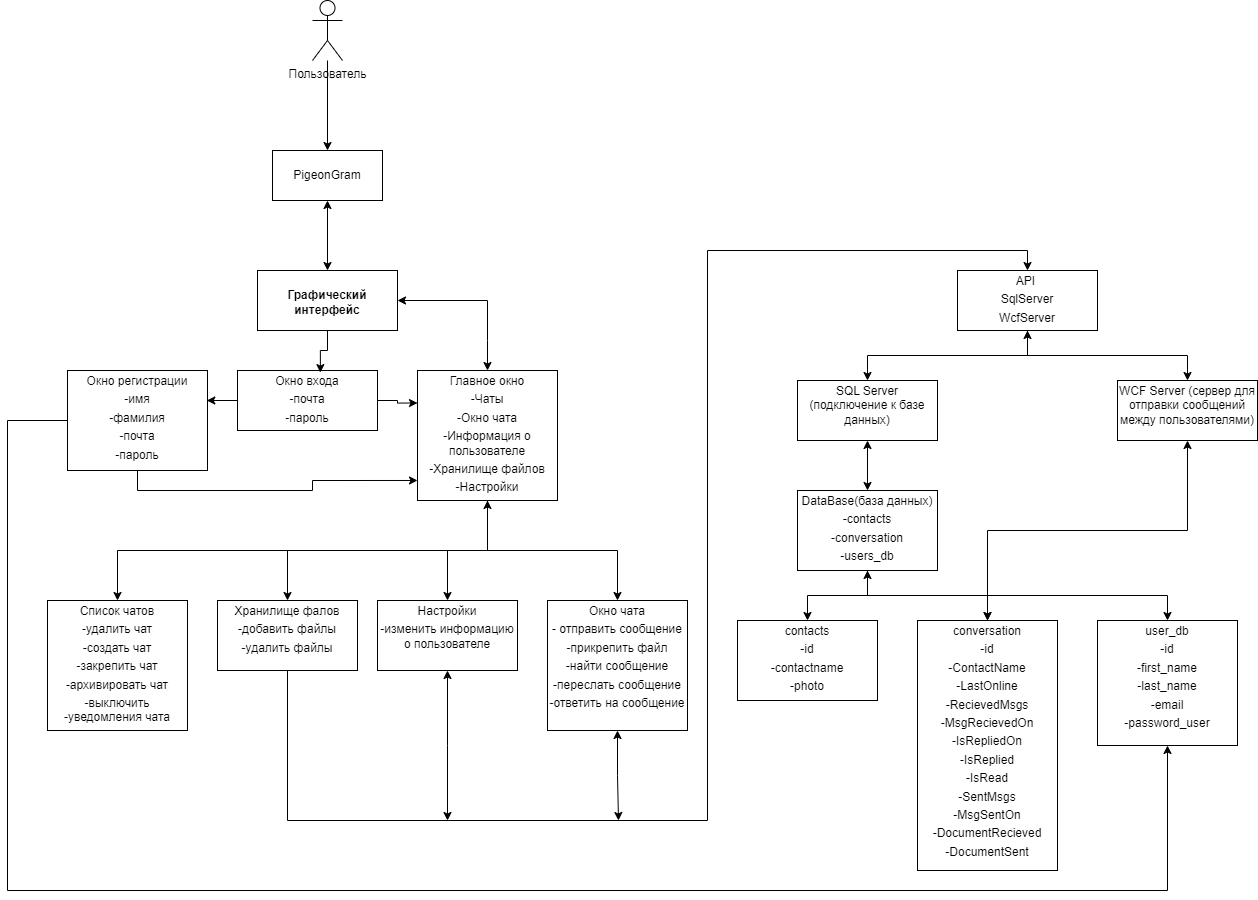

The diagram above was exported from draw.io. Its source (the exported page's mxGraphModel, read from the mxfile embedded in the PNG):
<mxGraphModel dx="3012" dy="899" grid="1" gridSize="10" guides="1" tooltips="1" connect="1" arrows="1" fold="1" page="1" pageScale="1" pageWidth="1169" pageHeight="826" background="none" math="0" shadow="0">
  <root>
    <mxCell id="0" />
    <mxCell id="1" parent="0" />
    <mxCell id="GAvnRHU75-MQoSHd6PS3-74" style="edgeStyle=orthogonalEdgeStyle;rounded=0;orthogonalLoop=1;jettySize=auto;html=1;exitX=0.5;exitY=1;exitDx=0;exitDy=0;entryX=0.5;entryY=0;entryDx=0;entryDy=0;startArrow=classic;" edge="1" parent="1" source="GAvnRHU75-MQoSHd6PS3-55" target="GAvnRHU75-MQoSHd6PS3-56">
      <mxGeometry relative="1" as="geometry" />
    </mxCell>
    <mxCell id="GAvnRHU75-MQoSHd6PS3-55" value="PigeonGram" style="html=1;whiteSpace=wrap;" vertex="1" parent="1">
      <mxGeometry x="95" y="460" width="110" height="50" as="geometry" />
    </mxCell>
    <mxCell id="GAvnRHU75-MQoSHd6PS3-56" value="&lt;p style=&quot;margin:0px;margin-top:4px;text-align:center;&quot;&gt;&lt;br&gt;&lt;b&gt;Графический интерфейс&lt;/b&gt;&lt;/p&gt;" style="verticalAlign=top;align=left;overflow=fill;html=1;whiteSpace=wrap;" vertex="1" parent="1">
      <mxGeometry x="80" y="580" width="140" height="60" as="geometry" />
    </mxCell>
    <mxCell id="GAvnRHU75-MQoSHd6PS3-83" style="edgeStyle=orthogonalEdgeStyle;rounded=0;orthogonalLoop=1;jettySize=auto;html=1;exitX=0.5;exitY=1;exitDx=0;exitDy=0;entryX=0.5;entryY=0;entryDx=0;entryDy=0;" edge="1" parent="1" source="GAvnRHU75-MQoSHd6PS3-57" target="GAvnRHU75-MQoSHd6PS3-58">
      <mxGeometry relative="1" as="geometry" />
    </mxCell>
    <mxCell id="GAvnRHU75-MQoSHd6PS3-84" style="edgeStyle=orthogonalEdgeStyle;rounded=0;orthogonalLoop=1;jettySize=auto;html=1;exitX=0.5;exitY=1;exitDx=0;exitDy=0;startArrow=classic;" edge="1" parent="1" source="GAvnRHU75-MQoSHd6PS3-57" target="GAvnRHU75-MQoSHd6PS3-59">
      <mxGeometry relative="1" as="geometry" />
    </mxCell>
    <mxCell id="GAvnRHU75-MQoSHd6PS3-57" value="&lt;p style=&quot;margin:0px;margin-top:4px;text-align:center;&quot;&gt;API&amp;nbsp;&lt;/p&gt;&lt;p style=&quot;margin:0px;margin-top:4px;text-align:center;&quot;&gt;SqlServer&lt;/p&gt;&lt;p style=&quot;margin:0px;margin-top:4px;text-align:center;&quot;&gt;WcfServer&lt;/p&gt;" style="verticalAlign=top;align=left;overflow=fill;html=1;whiteSpace=wrap;" vertex="1" parent="1">
      <mxGeometry x="780" y="580" width="140" height="60" as="geometry" />
    </mxCell>
    <mxCell id="GAvnRHU75-MQoSHd6PS3-85" style="edgeStyle=orthogonalEdgeStyle;rounded=0;orthogonalLoop=1;jettySize=auto;html=1;exitX=0.5;exitY=1;exitDx=0;exitDy=0;entryX=0.5;entryY=0;entryDx=0;entryDy=0;startArrow=classic;" edge="1" parent="1" source="GAvnRHU75-MQoSHd6PS3-58" target="GAvnRHU75-MQoSHd6PS3-60">
      <mxGeometry relative="1" as="geometry" />
    </mxCell>
    <mxCell id="GAvnRHU75-MQoSHd6PS3-58" value="&lt;p style=&quot;margin:0px;margin-top:4px;text-align:center;&quot;&gt;SQL Server (подключение к базе данных)&lt;/p&gt;" style="verticalAlign=top;align=left;overflow=fill;html=1;whiteSpace=wrap;" vertex="1" parent="1">
      <mxGeometry x="620" y="690" width="140" height="60" as="geometry" />
    </mxCell>
    <mxCell id="GAvnRHU75-MQoSHd6PS3-91" style="edgeStyle=orthogonalEdgeStyle;rounded=0;orthogonalLoop=1;jettySize=auto;html=1;exitX=0.5;exitY=1;exitDx=0;exitDy=0;entryX=0.5;entryY=0;entryDx=0;entryDy=0;startArrow=classic;" edge="1" parent="1" source="GAvnRHU75-MQoSHd6PS3-59" target="GAvnRHU75-MQoSHd6PS3-69">
      <mxGeometry relative="1" as="geometry" />
    </mxCell>
    <mxCell id="GAvnRHU75-MQoSHd6PS3-59" value="&lt;p style=&quot;margin:0px;margin-top:4px;text-align:center;&quot;&gt;WCF Server (сервер для отправки сообщений между пользователями)&lt;/p&gt;" style="verticalAlign=top;align=left;overflow=fill;html=1;whiteSpace=wrap;" vertex="1" parent="1">
      <mxGeometry x="940" y="690" width="140" height="60" as="geometry" />
    </mxCell>
    <mxCell id="GAvnRHU75-MQoSHd6PS3-86" style="edgeStyle=orthogonalEdgeStyle;rounded=0;orthogonalLoop=1;jettySize=auto;html=1;exitX=0.5;exitY=1;exitDx=0;exitDy=0;entryX=0.5;entryY=0;entryDx=0;entryDy=0;" edge="1" parent="1" source="GAvnRHU75-MQoSHd6PS3-60" target="GAvnRHU75-MQoSHd6PS3-68">
      <mxGeometry relative="1" as="geometry" />
    </mxCell>
    <mxCell id="GAvnRHU75-MQoSHd6PS3-87" style="edgeStyle=orthogonalEdgeStyle;rounded=0;orthogonalLoop=1;jettySize=auto;html=1;exitX=0.5;exitY=1;exitDx=0;exitDy=0;entryX=0.5;entryY=0;entryDx=0;entryDy=0;" edge="1" parent="1" source="GAvnRHU75-MQoSHd6PS3-60" target="GAvnRHU75-MQoSHd6PS3-69">
      <mxGeometry relative="1" as="geometry" />
    </mxCell>
    <mxCell id="GAvnRHU75-MQoSHd6PS3-88" style="edgeStyle=orthogonalEdgeStyle;rounded=0;orthogonalLoop=1;jettySize=auto;html=1;exitX=0.5;exitY=1;exitDx=0;exitDy=0;entryX=0.5;entryY=0;entryDx=0;entryDy=0;startArrow=classic;" edge="1" parent="1" source="GAvnRHU75-MQoSHd6PS3-60" target="GAvnRHU75-MQoSHd6PS3-70">
      <mxGeometry relative="1" as="geometry" />
    </mxCell>
    <mxCell id="GAvnRHU75-MQoSHd6PS3-60" value="&lt;p style=&quot;margin:0px;margin-top:4px;text-align:center;&quot;&gt;DataBase(база данных)&lt;/p&gt;&lt;p style=&quot;margin:0px;margin-top:4px;text-align:center;&quot;&gt;-contacts&lt;/p&gt;&lt;p style=&quot;margin:0px;margin-top:4px;text-align:center;&quot;&gt;-conversation&lt;/p&gt;&lt;p style=&quot;margin:0px;margin-top:4px;text-align:center;&quot;&gt;-users_db&lt;/p&gt;&lt;p style=&quot;margin:0px;margin-top:4px;text-align:center;&quot;&gt;&lt;br&gt;&lt;/p&gt;" style="verticalAlign=top;align=left;overflow=fill;html=1;whiteSpace=wrap;" vertex="1" parent="1">
      <mxGeometry x="620" y="800" width="140" height="80" as="geometry" />
    </mxCell>
    <mxCell id="GAvnRHU75-MQoSHd6PS3-76" style="edgeStyle=orthogonalEdgeStyle;rounded=0;orthogonalLoop=1;jettySize=auto;html=1;exitX=0;exitY=0.5;exitDx=0;exitDy=0;entryX=0.995;entryY=0.299;entryDx=0;entryDy=0;entryPerimeter=0;" edge="1" parent="1" source="GAvnRHU75-MQoSHd6PS3-61" target="GAvnRHU75-MQoSHd6PS3-62">
      <mxGeometry relative="1" as="geometry" />
    </mxCell>
    <mxCell id="GAvnRHU75-MQoSHd6PS3-78" style="edgeStyle=orthogonalEdgeStyle;rounded=0;orthogonalLoop=1;jettySize=auto;html=1;exitX=1;exitY=0.5;exitDx=0;exitDy=0;entryX=0;entryY=0.25;entryDx=0;entryDy=0;" edge="1" parent="1" source="GAvnRHU75-MQoSHd6PS3-61" target="GAvnRHU75-MQoSHd6PS3-63">
      <mxGeometry relative="1" as="geometry" />
    </mxCell>
    <mxCell id="GAvnRHU75-MQoSHd6PS3-61" value="&lt;p style=&quot;margin:0px;margin-top:4px;text-align:center;&quot;&gt;Окно входа&lt;/p&gt;&lt;p style=&quot;margin:0px;margin-top:4px;text-align:center;&quot;&gt;-почта&lt;/p&gt;&lt;p style=&quot;margin:0px;margin-top:4px;text-align:center;&quot;&gt;-пароль&lt;/p&gt;" style="verticalAlign=top;align=left;overflow=fill;html=1;whiteSpace=wrap;" vertex="1" parent="1">
      <mxGeometry x="60" y="680" width="140" height="60" as="geometry" />
    </mxCell>
    <mxCell id="GAvnRHU75-MQoSHd6PS3-89" style="edgeStyle=orthogonalEdgeStyle;rounded=0;orthogonalLoop=1;jettySize=auto;html=1;exitX=0;exitY=0.5;exitDx=0;exitDy=0;entryX=0.5;entryY=1;entryDx=0;entryDy=0;" edge="1" parent="1" source="GAvnRHU75-MQoSHd6PS3-62" target="GAvnRHU75-MQoSHd6PS3-70">
      <mxGeometry relative="1" as="geometry">
        <mxPoint x="990" y="1070" as="targetPoint" />
        <Array as="points">
          <mxPoint x="-170" y="730" />
          <mxPoint x="-170" y="1200" />
          <mxPoint x="990" y="1200" />
        </Array>
      </mxGeometry>
    </mxCell>
    <mxCell id="GAvnRHU75-MQoSHd6PS3-62" value="&lt;p style=&quot;margin:0px;margin-top:4px;text-align:center;&quot;&gt;Окно регистрации&lt;/p&gt;&lt;p style=&quot;margin:0px;margin-top:4px;text-align:center;&quot;&gt;-имя&lt;/p&gt;&lt;p style=&quot;margin:0px;margin-top:4px;text-align:center;&quot;&gt;-фамилия&lt;/p&gt;&lt;p style=&quot;margin:0px;margin-top:4px;text-align:center;&quot;&gt;-почта&lt;/p&gt;&lt;p style=&quot;margin:0px;margin-top:4px;text-align:center;&quot;&gt;-пароль&lt;/p&gt;" style="verticalAlign=top;align=left;overflow=fill;html=1;whiteSpace=wrap;" vertex="1" parent="1">
      <mxGeometry x="-110" y="680" width="140" height="100" as="geometry" />
    </mxCell>
    <mxCell id="GAvnRHU75-MQoSHd6PS3-79" style="edgeStyle=orthogonalEdgeStyle;rounded=0;orthogonalLoop=1;jettySize=auto;html=1;exitX=0.5;exitY=1;exitDx=0;exitDy=0;entryX=0.5;entryY=0;entryDx=0;entryDy=0;" edge="1" parent="1" source="GAvnRHU75-MQoSHd6PS3-63" target="GAvnRHU75-MQoSHd6PS3-64">
      <mxGeometry relative="1" as="geometry" />
    </mxCell>
    <mxCell id="GAvnRHU75-MQoSHd6PS3-80" style="edgeStyle=orthogonalEdgeStyle;rounded=0;orthogonalLoop=1;jettySize=auto;html=1;exitX=0.5;exitY=1;exitDx=0;exitDy=0;entryX=0.5;entryY=0;entryDx=0;entryDy=0;" edge="1" parent="1" source="GAvnRHU75-MQoSHd6PS3-63" target="GAvnRHU75-MQoSHd6PS3-65">
      <mxGeometry relative="1" as="geometry" />
    </mxCell>
    <mxCell id="GAvnRHU75-MQoSHd6PS3-81" style="edgeStyle=orthogonalEdgeStyle;rounded=0;orthogonalLoop=1;jettySize=auto;html=1;exitX=0.5;exitY=1;exitDx=0;exitDy=0;entryX=0.5;entryY=0;entryDx=0;entryDy=0;" edge="1" parent="1" source="GAvnRHU75-MQoSHd6PS3-63" target="GAvnRHU75-MQoSHd6PS3-66">
      <mxGeometry relative="1" as="geometry" />
    </mxCell>
    <mxCell id="GAvnRHU75-MQoSHd6PS3-82" style="edgeStyle=orthogonalEdgeStyle;rounded=0;orthogonalLoop=1;jettySize=auto;html=1;exitX=0.5;exitY=1;exitDx=0;exitDy=0;entryX=0.5;entryY=0;entryDx=0;entryDy=0;startArrow=classic;" edge="1" parent="1" source="GAvnRHU75-MQoSHd6PS3-63" target="GAvnRHU75-MQoSHd6PS3-67">
      <mxGeometry relative="1" as="geometry" />
    </mxCell>
    <mxCell id="GAvnRHU75-MQoSHd6PS3-63" value="&lt;p style=&quot;margin:0px;margin-top:4px;text-align:center;&quot;&gt;Главное окно&lt;/p&gt;&lt;p style=&quot;margin:0px;margin-top:4px;text-align:center;&quot;&gt;-Чаты&lt;/p&gt;&lt;p style=&quot;margin:0px;margin-top:4px;text-align:center;&quot;&gt;-Окно чата&lt;/p&gt;&lt;p style=&quot;margin:0px;margin-top:4px;text-align:center;&quot;&gt;-Информация о пользователе&lt;/p&gt;&lt;p style=&quot;margin:0px;margin-top:4px;text-align:center;&quot;&gt;-Хранилище файлов&lt;/p&gt;&lt;p style=&quot;margin:0px;margin-top:4px;text-align:center;&quot;&gt;-Настройки&lt;/p&gt;" style="verticalAlign=top;align=left;overflow=fill;html=1;whiteSpace=wrap;" vertex="1" parent="1">
      <mxGeometry x="240" y="680" width="140" height="130" as="geometry" />
    </mxCell>
    <mxCell id="GAvnRHU75-MQoSHd6PS3-64" value="&lt;p style=&quot;margin:0px;margin-top:4px;text-align:center;&quot;&gt;Список чатов&lt;/p&gt;&lt;p style=&quot;margin:0px;margin-top:4px;text-align:center;&quot;&gt;-удалить чат&lt;/p&gt;&lt;p style=&quot;margin:0px;margin-top:4px;text-align:center;&quot;&gt;-создать чат&lt;/p&gt;&lt;p style=&quot;margin:0px;margin-top:4px;text-align:center;&quot;&gt;-закрепить чат&lt;/p&gt;&lt;p style=&quot;margin:0px;margin-top:4px;text-align:center;&quot;&gt;-архивировать чат&lt;/p&gt;&lt;p style=&quot;margin:0px;margin-top:4px;text-align:center;&quot;&gt;-выключить -уведомления чата&lt;/p&gt;" style="verticalAlign=top;align=left;overflow=fill;html=1;whiteSpace=wrap;" vertex="1" parent="1">
      <mxGeometry x="-130" y="910" width="140" height="130" as="geometry" />
    </mxCell>
    <mxCell id="GAvnRHU75-MQoSHd6PS3-65" value="&lt;p style=&quot;margin:0px;margin-top:4px;text-align:center;&quot;&gt;Хранилище фалов&lt;/p&gt;&lt;p style=&quot;margin:0px;margin-top:4px;text-align:center;&quot;&gt;-добавить файлы&lt;/p&gt;&lt;p style=&quot;margin:0px;margin-top:4px;text-align:center;&quot;&gt;-удалить файлы&lt;/p&gt;" style="verticalAlign=top;align=left;overflow=fill;html=1;whiteSpace=wrap;" vertex="1" parent="1">
      <mxGeometry x="40" y="910" width="140" height="70" as="geometry" />
    </mxCell>
    <mxCell id="GAvnRHU75-MQoSHd6PS3-96" style="edgeStyle=orthogonalEdgeStyle;rounded=0;orthogonalLoop=1;jettySize=auto;html=1;exitX=0.5;exitY=1;exitDx=0;exitDy=0;startArrow=classic;" edge="1" parent="1" source="GAvnRHU75-MQoSHd6PS3-66">
      <mxGeometry relative="1" as="geometry">
        <mxPoint x="270" y="1130" as="targetPoint" />
      </mxGeometry>
    </mxCell>
    <mxCell id="GAvnRHU75-MQoSHd6PS3-66" value="&lt;p style=&quot;margin:0px;margin-top:4px;text-align:center;&quot;&gt;Настройки&lt;/p&gt;&lt;p style=&quot;margin:0px;margin-top:4px;text-align:center;&quot;&gt;-изменить информацию о пользователе&lt;/p&gt;" style="verticalAlign=top;align=left;overflow=fill;html=1;whiteSpace=wrap;" vertex="1" parent="1">
      <mxGeometry x="200" y="910" width="140" height="70" as="geometry" />
    </mxCell>
    <mxCell id="GAvnRHU75-MQoSHd6PS3-95" style="edgeStyle=orthogonalEdgeStyle;rounded=0;orthogonalLoop=1;jettySize=auto;html=1;entryX=0.5;entryY=0;entryDx=0;entryDy=0;exitX=0.5;exitY=1;exitDx=0;exitDy=0;" edge="1" parent="1" source="GAvnRHU75-MQoSHd6PS3-65" target="GAvnRHU75-MQoSHd6PS3-57">
      <mxGeometry relative="1" as="geometry">
        <mxPoint x="310" y="1130" as="sourcePoint" />
        <Array as="points">
          <mxPoint x="110" y="1130" />
          <mxPoint x="530" y="1130" />
          <mxPoint x="530" y="560" />
          <mxPoint x="850" y="560" />
        </Array>
      </mxGeometry>
    </mxCell>
    <mxCell id="GAvnRHU75-MQoSHd6PS3-97" style="edgeStyle=orthogonalEdgeStyle;rounded=0;orthogonalLoop=1;jettySize=auto;html=1;exitX=0.5;exitY=1;exitDx=0;exitDy=0;startArrow=classic;" edge="1" parent="1" source="GAvnRHU75-MQoSHd6PS3-67">
      <mxGeometry relative="1" as="geometry">
        <mxPoint x="441" y="1130" as="targetPoint" />
        <Array as="points">
          <mxPoint x="440" y="1085" />
          <mxPoint x="441" y="1085" />
        </Array>
      </mxGeometry>
    </mxCell>
    <mxCell id="GAvnRHU75-MQoSHd6PS3-67" value="&lt;p style=&quot;margin:0px;margin-top:4px;text-align:center;&quot;&gt;Окно чата&lt;/p&gt;&lt;p style=&quot;margin:0px;margin-top:4px;text-align:center;&quot;&gt;- отправить сообщение&lt;/p&gt;&lt;p style=&quot;margin:0px;margin-top:4px;text-align:center;&quot;&gt;-прикрепить файл&lt;/p&gt;&lt;p style=&quot;margin:0px;margin-top:4px;text-align:center;&quot;&gt;-найти сообщение&lt;/p&gt;&lt;p style=&quot;margin:0px;margin-top:4px;text-align:center;&quot;&gt;-переслать сообщение&lt;/p&gt;&lt;p style=&quot;margin:0px;margin-top:4px;text-align:center;&quot;&gt;-ответить на сообщение&lt;/p&gt;" style="verticalAlign=top;align=left;overflow=fill;html=1;whiteSpace=wrap;" vertex="1" parent="1">
      <mxGeometry x="370" y="910" width="140" height="130" as="geometry" />
    </mxCell>
    <mxCell id="GAvnRHU75-MQoSHd6PS3-68" value="&lt;p style=&quot;margin:0px;margin-top:4px;text-align:center;&quot;&gt;contacts&lt;/p&gt;&lt;p style=&quot;margin:0px;margin-top:4px;text-align:center;&quot;&gt;-id&lt;/p&gt;&lt;p style=&quot;margin:0px;margin-top:4px;text-align:center;&quot;&gt;-contactname&lt;/p&gt;&lt;p style=&quot;margin:0px;margin-top:4px;text-align:center;&quot;&gt;-photo&lt;/p&gt;" style="verticalAlign=top;align=left;overflow=fill;html=1;whiteSpace=wrap;" vertex="1" parent="1">
      <mxGeometry x="560" y="930" width="140" height="80" as="geometry" />
    </mxCell>
    <mxCell id="GAvnRHU75-MQoSHd6PS3-69" value="&lt;p style=&quot;margin:0px;margin-top:4px;text-align:center;&quot;&gt;conversation&lt;/p&gt;&lt;p style=&quot;margin:0px;margin-top:4px;text-align:center;&quot;&gt;-id&lt;/p&gt;&lt;p style=&quot;margin:0px;margin-top:4px;text-align:center;&quot;&gt;-ContactName&lt;/p&gt;&lt;p style=&quot;margin:0px;margin-top:4px;text-align:center;&quot;&gt;-LastOnline&lt;/p&gt;&lt;p style=&quot;margin:0px;margin-top:4px;text-align:center;&quot;&gt;-RecievedMsgs&lt;/p&gt;&lt;p style=&quot;margin:0px;margin-top:4px;text-align:center;&quot;&gt;-MsgRecievedOn&lt;/p&gt;&lt;p style=&quot;margin:0px;margin-top:4px;text-align:center;&quot;&gt;-IsRepliedOn&lt;/p&gt;&lt;p style=&quot;margin:0px;margin-top:4px;text-align:center;&quot;&gt;-IsReplied&lt;/p&gt;&lt;p style=&quot;margin:0px;margin-top:4px;text-align:center;&quot;&gt;-IsRead&lt;/p&gt;&lt;p style=&quot;margin:0px;margin-top:4px;text-align:center;&quot;&gt;-SentMsgs&lt;/p&gt;&lt;p style=&quot;margin:0px;margin-top:4px;text-align:center;&quot;&gt;-MsgSentOn&lt;/p&gt;&lt;p style=&quot;margin:0px;margin-top:4px;text-align:center;&quot;&gt;-DocumentRecieved&lt;/p&gt;&lt;p style=&quot;margin:0px;margin-top:4px;text-align:center;&quot;&gt;-DocumentSent&lt;/p&gt;" style="verticalAlign=top;align=left;overflow=fill;html=1;whiteSpace=wrap;" vertex="1" parent="1">
      <mxGeometry x="740" y="930" width="140" height="250" as="geometry" />
    </mxCell>
    <mxCell id="GAvnRHU75-MQoSHd6PS3-70" value="&lt;p style=&quot;margin:0px;margin-top:4px;text-align:center;&quot;&gt;user_db&lt;/p&gt;&lt;p style=&quot;margin:0px;margin-top:4px;text-align:center;&quot;&gt;-id&lt;/p&gt;&lt;p style=&quot;margin:0px;margin-top:4px;text-align:center;&quot;&gt;-first_name&lt;/p&gt;&lt;p style=&quot;margin:0px;margin-top:4px;text-align:center;&quot;&gt;-last_name&lt;/p&gt;&lt;p style=&quot;margin:0px;margin-top:4px;text-align:center;&quot;&gt;-email&lt;/p&gt;&lt;p style=&quot;margin:0px;margin-top:4px;text-align:center;&quot;&gt;-password_user&lt;/p&gt;" style="verticalAlign=top;align=left;overflow=fill;html=1;whiteSpace=wrap;" vertex="1" parent="1">
      <mxGeometry x="920" y="930" width="140" height="125" as="geometry" />
    </mxCell>
    <mxCell id="GAvnRHU75-MQoSHd6PS3-75" style="edgeStyle=orthogonalEdgeStyle;rounded=0;orthogonalLoop=1;jettySize=auto;html=1;exitX=0.5;exitY=1;exitDx=0;exitDy=0;entryX=0.592;entryY=0.035;entryDx=0;entryDy=0;entryPerimeter=0;" edge="1" parent="1" source="GAvnRHU75-MQoSHd6PS3-56" target="GAvnRHU75-MQoSHd6PS3-61">
      <mxGeometry relative="1" as="geometry" />
    </mxCell>
    <mxCell id="GAvnRHU75-MQoSHd6PS3-77" style="edgeStyle=orthogonalEdgeStyle;rounded=0;orthogonalLoop=1;jettySize=auto;html=1;exitX=0.5;exitY=1;exitDx=0;exitDy=0;entryX=0;entryY=0.846;entryDx=0;entryDy=0;entryPerimeter=0;" edge="1" parent="1" source="GAvnRHU75-MQoSHd6PS3-62" target="GAvnRHU75-MQoSHd6PS3-63">
      <mxGeometry relative="1" as="geometry" />
    </mxCell>
    <mxCell id="GAvnRHU75-MQoSHd6PS3-104" value="" style="edgeStyle=orthogonalEdgeStyle;rounded=0;orthogonalLoop=1;jettySize=auto;html=1;" edge="1" parent="1" source="GAvnRHU75-MQoSHd6PS3-98" target="GAvnRHU75-MQoSHd6PS3-55">
      <mxGeometry relative="1" as="geometry" />
    </mxCell>
    <mxCell id="GAvnRHU75-MQoSHd6PS3-98" value="Пользователь&lt;div&gt;&lt;br/&gt;&lt;/div&gt;" style="shape=umlActor;verticalLabelPosition=bottom;verticalAlign=top;html=1;" vertex="1" parent="1">
      <mxGeometry x="135" y="310" width="30" height="60" as="geometry" />
    </mxCell>
    <mxCell id="GAvnRHU75-MQoSHd6PS3-103" value="" style="endArrow=classic;startArrow=classic;html=1;rounded=0;entryX=1;entryY=0.5;entryDx=0;entryDy=0;exitX=0.5;exitY=0;exitDx=0;exitDy=0;" edge="1" parent="1" source="GAvnRHU75-MQoSHd6PS3-63" target="GAvnRHU75-MQoSHd6PS3-56">
      <mxGeometry width="50" height="50" relative="1" as="geometry">
        <mxPoint x="300" y="680" as="sourcePoint" />
        <mxPoint x="350" y="640" as="targetPoint" />
        <Array as="points">
          <mxPoint x="310" y="650" />
          <mxPoint x="310" y="610" />
        </Array>
      </mxGeometry>
    </mxCell>
  </root>
</mxGraphModel>